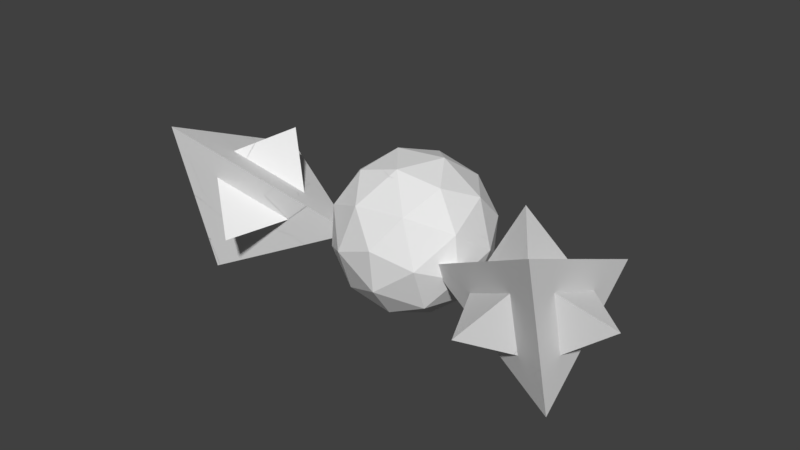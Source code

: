 # Source: flappy_doodle_fractured.blend  (saved by Blender 2.78.0; exported with 4.5.12 LTS)
import bpy
from mathutils import Matrix  # noqa: F401  (used for matrix-valued properties, if any)

bpy.ops.wm.read_factory_settings(use_empty=True)
scene = bpy.context.scene
scene.name = 'Scene'

# ---- collections
col_collection_1 = bpy.data.collections.new('Collection 1'); scene.collection.children.link(col_collection_1)
col_collection_2 = bpy.data.collections.new('Collection 2'); scene.collection.children.link(col_collection_2)

# ---- world
world_world = bpy.data.worlds.new('World'); scene.world = world_world
world_world.color = (0.05088, 0.05088, 0.05088)
world_world.use_sun_shadow = False
world_world.sun_shadow_jitter_overblur = 0.0
world_world.cycles.sampling_method = 'MANUAL'

# ---- meshes
me_icosphere = bpy.data.meshes.new('Icosphere')
me_icosphere.from_pydata([(0.0, 0.0, -1.0), (0.7236, -0.5257, -0.4472), (-0.2764, -0.8506, -0.4472), (-0.8944, 0.0, -0.4472), (-0.2764, 0.8506, -0.4472), (0.7236, 0.5257, -0.4472), (0.2764, -0.8506, 0.4472), (-0.7236, -0.5257, 0.4472), (-0.7236, 0.5257, 0.4472), (0.2764, 0.8506, 0.4472), (0.8944, 0.0, 0.4472), (0.0, 0.0, 1.0), (-0.1625, -0.5, -0.8507), (0.4253, -0.309, -0.8507), (0.2629, -0.809, -0.5257), (0.8506, 0.0, -0.5257), (0.4253, 0.309, -0.8507), (-0.5257, 0.0, -0.8507), (-0.6882, -0.5, -0.5257), (-0.1625, 0.5, -0.8507), (-0.6882, 0.5, -0.5257), (0.2629, 0.809, -0.5257), (0.9511, -0.309, 0.0), (0.9511, 0.309, 0.0), (0.0, -1.0, 0.0), (0.5878, -0.809, 0.0), (-0.9511, -0.309, 0.0), (-0.5878, -0.809, 0.0), (-0.5878, 0.809, 0.0), (-0.9511, 0.309, 0.0), (0.5878, 0.809, 0.0), (0.0, 1.0, 0.0), (0.6882, -0.5, 0.5257), (-0.2629, -0.809, 0.5257), (-0.8506, 0.0, 0.5257), (-0.2629, 0.809, 0.5257), (0.6882, 0.5, 0.5257), (0.1625, -0.5, 0.8507), (0.5257, 0.0, 0.8507), (-0.4253, -0.309, 0.8507), (-0.4253, 0.309, 0.8507), (0.1625, 0.5, 0.8507)], [], [(0, 13, 12), (1, 13, 15), (0, 12, 17), (0, 17, 19), (0, 19, 16), (1, 15, 22), (2, 14, 24), (3, 18, 26), (4, 20, 28), (5, 21, 30), (1, 22, 25), (2, 24, 27), (3, 26, 29), (4, 28, 31), (5, 30, 23), (6, 32, 37), (7, 33, 39), (8, 34, 40), (9, 35, 41), (10, 36, 38), (38, 41, 11), (38, 36, 41), (36, 9, 41), (41, 40, 11), (41, 35, 40), (35, 8, 40), (40, 39, 11), (40, 34, 39), (34, 7, 39), (39, 37, 11), (39, 33, 37), (33, 6, 37), (37, 38, 11), (37, 32, 38), (32, 10, 38), (23, 36, 10), (23, 30, 36), (30, 9, 36), (31, 35, 9), (31, 28, 35), (28, 8, 35), (29, 34, 8), (29, 26, 34), (26, 7, 34), (27, 33, 7), (27, 24, 33), (24, 6, 33), (25, 32, 6), (25, 22, 32), (22, 10, 32), (30, 31, 9), (30, 21, 31), (21, 4, 31), (28, 29, 8), (28, 20, 29), (20, 3, 29), (26, 27, 7), (26, 18, 27), (18, 2, 27), (24, 25, 6), (24, 14, 25), (14, 1, 25), (22, 23, 10), (22, 15, 23), (15, 5, 23), (16, 21, 5), (16, 19, 21), (19, 4, 21), (19, 20, 4), (19, 17, 20), (17, 3, 20), (17, 18, 3), (17, 12, 18), (12, 2, 18), (15, 16, 5), (15, 13, 16), (13, 0, 16), (12, 14, 2), (12, 13, 14), (13, 1, 14)])
me_icosphere.use_remesh_preserve_volume = False
me_icosphere.use_remesh_preserve_attributes = False
me_icosphere.use_mirror_vertex_groups = False
me_icosphere.update()
me_cube_001 = bpy.data.meshes.new('Cube.001')
me_cube_001.from_pydata([(0.1914, 0.0, 1.163), (0.8131, -1.651, 0.51), (0.8131, 0.0, 3.812), (0.8131, 1.651, 0.51), (0.6887, 1.321, 0.6406), (0.5644, 0.9906, 0.7713), (0.44, 0.6604, 0.9019), (0.3157, 0.3302, 1.032), (0.8131, -0.9906, 0.51), (0.8131, -0.3302, 0.51), (0.8131, 0.3302, 0.51), (0.8131, 0.9906, 0.51), (0.8131, -0.3302, 3.152), (0.8131, -0.6604, 2.491), (0.8131, -0.9906, 1.831), (0.8131, -1.321, 1.17), (0.3157, -0.3302, 1.032), (0.44, -0.6604, 0.9019), (0.5644, -0.9906, 0.7713), (0.6887, -1.321, 0.6406), (0.8131, 0.3302, 3.152), (0.8131, 0.6604, 2.491), (0.8131, 0.9906, 1.831), (0.8131, 1.321, 1.17), (0.6887, 0.0, 3.282), (0.5644, 0.0, 2.752), (0.44, 0.0, 2.223), (0.3157, 0.0, 1.693), (0.6887, -0.6604, 0.6406), (0.5644, -0.3302, 0.7713), (0.6887, 2.98e-08, 0.6406), (0.44, 0.0, 0.9019), (0.5644, 0.3302, 0.7713), (0.6887, 0.6604, 0.6406), (0.44, -0.3302, 1.562), (0.5644, -0.6604, 1.432), (0.5644, -0.3302, 2.092), (0.6887, -0.9906, 1.301), (0.6887, -0.6604, 1.961), (0.6887, -0.3302, 2.622), (0.8131, -0.6604, 1.17), (0.8131, 0.0, 1.17), (0.8131, -0.3302, 1.831), (0.8131, 0.6604, 1.17), (0.8131, 0.3302, 1.831), (0.8131, 0.0, 2.491), (0.6887, 0.9906, 1.301), (0.5644, 0.6604, 1.432), (0.6887, 0.6604, 1.961), (0.44, 0.3302, 1.562), (0.5644, 0.3302, 2.092), (0.6887, 0.3302, 2.622), (0.5422, -1.392, 2.249), (0.5422, 1.392, 2.249), (1.001, 0.0, 1.611), (0.5693, 1.987e-08, -0.2533), (-0.1914, 0.0, 1.163), (-0.8131, -1.651, 0.51), (-0.8131, 0.0, 3.812), (-0.8131, 1.651, 0.51), (-0.6887, 1.321, 0.6406), (-0.5644, 0.9906, 0.7713), (-0.44, 0.6604, 0.9019), (-0.3157, 0.3302, 1.032), (-0.8131, -0.9906, 0.51), (-0.8131, -0.3302, 0.51), (-0.8131, 0.3302, 0.51), (-0.8131, 0.9906, 0.51), (-0.8131, -0.3302, 3.152), (-0.8131, -0.6604, 2.491), (-0.8131, -0.9906, 1.831), (-0.8131, -1.321, 1.17), (-0.3157, -0.3302, 1.032), (-0.44, -0.6604, 0.9019), (-0.5644, -0.9906, 0.7713), (-0.6887, -1.321, 0.6406), (-0.8131, 0.3302, 3.152), (-0.8131, 0.6604, 2.491), (-0.8131, 0.9906, 1.831), (-0.8131, 1.321, 1.17), (-0.6887, 0.0, 3.282), (-0.5644, 0.0, 2.752), (-0.44, 0.0, 2.223), (-0.3157, 0.0, 1.693), (-0.6887, -0.6604, 0.6406), (-0.5644, -0.3302, 0.7713), (-0.6887, 2.98e-08, 0.6406), (-0.44, 0.0, 0.9019), (-0.5644, 0.3302, 0.7713), (-0.6887, 0.6604, 0.6406), (-0.44, -0.3302, 1.562), (-0.5644, -0.6604, 1.432), (-0.5644, -0.3302, 2.092), (-0.6887, -0.9906, 1.301), (-0.6887, -0.6604, 1.961), (-0.6887, -0.3302, 2.622), (-0.8131, -0.6604, 1.17), (-0.8131, 0.0, 1.17), (-0.8131, -0.3302, 1.831), (-0.8131, 0.6604, 1.17), (-0.8131, 0.3302, 1.831), (-0.8131, 0.0, 2.491), (-0.6887, 0.9906, 1.301), (-0.5644, 0.6604, 1.432), (-0.6887, 0.6604, 1.961), (-0.44, 0.3302, 1.562), (-0.5644, 0.3302, 2.092), (-0.6887, 0.3302, 2.622), (-0.5422, -1.392, 2.249), (-0.5422, 1.392, 2.249), (-1.001, 0.0, 1.611), (-0.5693, 1.987e-08, -0.2533)], [], [(0, 27, 7), (3, 23, 11), (1, 15, 19), (0, 7, 16), (19, 8, 1), (18, 28, 19), (17, 29, 18), (16, 31, 17), (19, 28, 8), (28, 9, 8), (18, 29, 28), (33, 30, 55), (28, 30, 9), (30, 10, 9), (17, 31, 29), (28, 29, 55), (29, 31, 55), (31, 32, 55), (30, 33, 10), (33, 11, 10), (16, 7, 31), (7, 6, 31), (31, 6, 32), (6, 5, 32), (32, 5, 33), (5, 4, 33), (33, 4, 11), (4, 3, 11), (16, 27, 0), (17, 34, 16), (18, 35, 17), (19, 37, 18), (16, 34, 27), (34, 26, 27), (17, 35, 34), (37, 38, 52), (34, 36, 26), (36, 25, 26), (18, 37, 35), (36, 34, 52), (38, 39, 52), (39, 36, 52), (36, 39, 25), (39, 24, 25), (19, 15, 37), (15, 14, 37), (37, 14, 38), (14, 13, 38), (38, 13, 39), (13, 12, 39), (39, 12, 24), (12, 2, 24), (8, 15, 1), (9, 40, 8), (10, 41, 9), (11, 43, 10), (8, 40, 15), (40, 14, 15), (9, 41, 40), (40, 41, 54), (40, 42, 14), (42, 13, 14), (10, 43, 41), (41, 43, 54), (43, 44, 54), (42, 40, 54), (42, 45, 13), (45, 12, 13), (11, 23, 43), (23, 22, 43), (43, 22, 44), (22, 21, 44), (44, 21, 45), (21, 20, 45), (45, 20, 12), (20, 2, 12), (4, 23, 3), (5, 46, 4), (6, 47, 5), (7, 49, 6), (4, 46, 23), (46, 22, 23), (5, 47, 46), (50, 51, 53), (46, 48, 22), (48, 21, 22), (6, 49, 47), (51, 48, 53), (46, 47, 53), (47, 49, 53), (48, 51, 21), (51, 20, 21), (7, 27, 49), (27, 26, 49), (49, 26, 50), (26, 25, 50), (50, 25, 51), (25, 24, 51), (51, 24, 20), (24, 2, 20), (35, 37, 52), (34, 35, 52), (48, 46, 53), (49, 50, 53), (45, 42, 54), (44, 45, 54), (32, 33, 55), (30, 28, 55), (56, 63, 83), (59, 67, 79), (57, 75, 71), (56, 72, 63), (75, 57, 64), (74, 75, 84), (73, 74, 85), (72, 73, 87), (75, 64, 84), (84, 64, 65), (74, 84, 85), (89, 111, 86), (84, 65, 86), (86, 65, 66), (73, 85, 87), (84, 111, 85), (85, 111, 87), (87, 111, 88), (86, 66, 89), (89, 66, 67), (72, 87, 63), (63, 87, 62), (87, 88, 62), (62, 88, 61), (88, 89, 61), (61, 89, 60), (89, 67, 60), (60, 67, 59), (72, 56, 83), (73, 72, 90), (74, 73, 91), (75, 74, 93), (72, 83, 90), (90, 83, 82), (73, 90, 91), (93, 108, 94), (90, 82, 92), (92, 82, 81), (74, 91, 93), (92, 108, 90), (94, 108, 95), (95, 108, 92), (92, 81, 95), (95, 81, 80), (75, 93, 71), (71, 93, 70), (93, 94, 70), (70, 94, 69), (94, 95, 69), (69, 95, 68), (95, 80, 68), (68, 80, 58), (64, 57, 71), (65, 64, 96), (66, 65, 97), (67, 66, 99), (64, 71, 96), (96, 71, 70), (65, 96, 97), (96, 110, 97), (96, 70, 98), (98, 70, 69), (66, 97, 99), (97, 110, 99), (99, 110, 100), (98, 110, 96), (98, 69, 101), (101, 69, 68), (67, 99, 79), (79, 99, 78), (99, 100, 78), (78, 100, 77), (100, 101, 77), (77, 101, 76), (101, 68, 76), (76, 68, 58), (60, 59, 79), (61, 60, 102), (62, 61, 103), (63, 62, 105), (60, 79, 102), (102, 79, 78), (61, 102, 103), (106, 109, 107), (102, 78, 104), (104, 78, 77), (62, 103, 105), (107, 109, 104), (102, 109, 103), (103, 109, 105), (104, 77, 107), (107, 77, 76), (63, 105, 83), (83, 105, 82), (105, 106, 82), (82, 106, 81), (106, 107, 81), (81, 107, 80), (107, 76, 80), (80, 76, 58), (91, 108, 93), (90, 108, 91), (104, 109, 102), (105, 109, 106), (101, 110, 98), (100, 110, 101), (88, 111, 89), (86, 111, 84)])
me_cube_001.use_remesh_preserve_volume = False
me_cube_001.use_remesh_preserve_attributes = False
me_cube_001.use_mirror_vertex_groups = False
me_cube_001.update()
me_mesh_019 = bpy.data.meshes.new('Mesh.019')
me_mesh_019.from_pydata([(0.3323, -0.3506, -0.8271), (-0.2551, 0.3331, 0.4056), (0.3323, 0.3332, 0.4053), (0.3323, -0.5979, 0.1755), (-0.2331, -0.3402, -0.02189), (-0.1866, -0.4171, 0.22), (0.3323, 0.6542, 0.02865), (-0.3272, 0.5695, 0.1278), (-0.3273, -0.1841, -0.5139), (-0.2331, -0.3402, -0.02189), (-0.1866, -0.4171, 0.22), (0.3323, -0.5979, 0.1755), (0.3323, 0.3332, 0.4053), (0.3323, 0.6542, 0.02865), (-0.3272, 0.5695, 0.1278), (-0.3273, -0.1841, -0.5139)], [], [(4, 15, 0, 11, 10), (5, 3, 12, 1), (12, 13, 14, 1), (14, 8, 9, 1), (11, 0, 6, 2), (9, 5, 1), (15, 7, 6, 0)])
_k = set([(2, 6), (2, 11), (3, 5), (3, 12), (4, 10), (4, 15), (5, 9), (6, 7), (7, 15), (8, 9), (8, 14), (10, 11), (12, 13), (13, 14)])
me_mesh_019.attributes.new('sharp_edge', 'BOOLEAN', 'EDGE').data.foreach_set('value', [ (min(e.vertices), max(e.vertices)) in _k for e in me_mesh_019.edges])
me_mesh_019.use_remesh_preserve_volume = False
me_mesh_019.use_remesh_preserve_attributes = False
me_mesh_019.use_mirror_vertex_groups = False
me_mesh_019.update()
me_mesh_018 = bpy.data.meshes.new('Mesh.018')
me_mesh_018.from_pydata([(2.324, 0.1266, -0.3305), (-0.9779, -1.591, 1.686), (-0.9779, 1.807, 0.2427), (0.3428, 1.135, 0.01342), (1.664, 0.4626, -0.2159), (1.003, 0.2959, -0.5294), (-0.3175, 0.968, -0.3001), (1.003, -0.3836, -0.2407), (-0.3175, -1.071, 0.566), (-0.9779, -0.7345, 0.6806), (-0.3175, 0.7913, 0.4167), (1.003, 0.1191, 0.1875), (-0.3175, -0.5678, 0.9941), (0.4604, -1.638, -0.4062), (0.4604, 0.4822, 1.399), (-0.9779, 0.6028, 0.1125), (-1.419, -0.4826, 0.3848), (-0.9779, -0.5915, 0.1009), (-0.9779, 1.666, 0.123), (-0.9779, -1.198, 0.09496), (-0.3112, 0.9688, -0.3112), (-0.3175, 0.9597, -0.3072), (-0.3175, -0.8509, -0.3249), (0.1712, -0.5937, -0.6357), (0.6769, 0.652, -0.9475), (0.4365, 0.1529, -0.7984), (0.8167, -0.2539, -1.046), (0.1192, -1.234, -0.6086), (-1.419, -0.4826, 0.3848), (-0.9779, -0.5915, 0.1009), (-0.9779, 0.6028, 0.1125), (-0.9779, 1.666, 0.123), (-0.9779, -1.198, 0.09496), (-0.3112, 0.9688, -0.3112), (-0.3175, 0.9597, -0.3072), (-0.3175, -0.8509, -0.3249), (0.6769, 0.652, -0.9475), (0.4365, 0.1529, -0.7984), (0.1712, -0.5937, -0.6357), (0.8167, -0.2539, -1.046), (0.1192, -1.234, -0.6086)], [], [(4, 11, 12, 10, 3, 2, 1, 0), (37, 5, 6, 34, 31, 2, 3, 4, 0, 26), (6, 33, 34), (18, 21, 20, 24, 25, 39, 38, 40, 22, 32, 17, 16, 15), (14, 11, 10), (10, 11, 4, 3), (8, 13, 7), (30, 28, 9), (35, 27, 13, 8), (33, 6, 5, 36), (1, 19, 35, 8, 7, 23, 26, 0), (31, 30, 9, 29, 19, 1, 2), (9, 28, 29), (37, 36, 5), (7, 13, 27, 23), (11, 14, 12), (14, 10, 12)])
_k = set([(15, 16), (15, 18), (16, 17), (17, 32), (18, 21), (19, 29), (19, 35), (20, 21), (20, 24), (22, 32), (22, 40), (23, 26), (23, 27), (24, 25), (25, 39), (26, 37), (27, 35), (28, 29), (28, 30), (30, 31), (31, 34), (33, 34), (33, 36), (36, 37), (38, 39), (38, 40)])
me_mesh_018.attributes.new('sharp_edge', 'BOOLEAN', 'EDGE').data.foreach_set('value', [ (min(e.vertices), max(e.vertices)) in _k for e in me_mesh_018.edges])
me_mesh_018.use_remesh_preserve_volume = False
me_mesh_018.use_remesh_preserve_attributes = False
me_mesh_018.use_mirror_vertex_groups = False
me_mesh_018.update()
me_mesh_017 = bpy.data.meshes.new('Mesh.017')
me_mesh_017.from_pydata([(0.7016, 0.2117, 0.433), (-0.07637, -0.0973, 1.415), (0.5105, -0.4045, -0.263), (0.4616, -0.4118, -0.3607), (-0.4308, -0.3645, 0.2364), (-1.85, -0.4074, -0.2987), (-1.767, -0.4093, -0.322), (-1.626, -0.4122, -0.3609), (0.7003, 0.3879, -0.2841), (0.7016, 0.0512, 0.5012), (-0.6173, -0.2827, -0.5128), (0.6967, 0.3891, -0.2923), (0.265, 0.3095, -1.159), (0.2425, 0.3058, -1.204), (0.0679, 0.4653, -1.392), (0.05545, -0.2752, 1.347), (0.1968, -0.2872, 1.197), (-0.4287, -0.333, 0.6288), (1.119, 1.103, 0.2167), (1.079, 0.4612, 0.474), (-1.85, -0.4074, -0.2987), (-0.4308, -0.3645, 0.2364), (-1.767, -0.4093, -0.322), (-1.626, -0.4122, -0.3609), (-0.6173, -0.2827, -0.5128), (0.6967, 0.3891, -0.2923), (0.265, 0.3095, -1.159), (0.2425, 0.3058, -1.204), (0.0679, 0.4653, -1.392), (0.7003, 0.3879, -0.2841), (0.05545, -0.2752, 1.347), (0.1968, -0.2872, 1.197), (0.7016, 0.0512, 0.5012), (-0.4287, -0.333, 0.6288), (1.079, 0.4612, 0.474), (1.119, 1.103, 0.2167)], [], [(33, 30, 1), (0, 4, 33, 1), (2, 3, 27, 12), (3, 23, 24, 28, 27), (3, 2, 22, 23), (30, 16, 32, 0, 1), (31, 15, 17, 21, 20, 22, 2), (25, 26, 13, 14), (10, 7, 6, 5, 18, 8), (34, 9, 31, 2), (12, 11, 29, 35, 34, 2), (5, 4, 0, 32, 19, 18), (14, 10, 8, 25)])
_k = set([(4, 5), (4, 33), (5, 6), (6, 7), (7, 10), (8, 18), (8, 25), (9, 31), (9, 34), (10, 14), (11, 12), (11, 29), (12, 27), (13, 14), (13, 26), (15, 17), (15, 31), (16, 30), (16, 32), (17, 21), (18, 19), (19, 32), (20, 21), (20, 22), (22, 23), (23, 24), (24, 28), (25, 26), (27, 28), (29, 35), (30, 33), (34, 35)])
me_mesh_017.attributes.new('sharp_edge', 'BOOLEAN', 'EDGE').data.foreach_set('value', [ (min(e.vertices), max(e.vertices)) in _k for e in me_mesh_017.edges])
me_mesh_017.use_remesh_preserve_volume = False
me_mesh_017.use_remesh_preserve_attributes = False
me_mesh_017.use_mirror_vertex_groups = False
me_mesh_017.update()
me_mesh_016 = bpy.data.meshes.new('Mesh.016')
me_mesh_016.from_pydata([(-0.5453, 0.7104, -0.27), (-0.552, 0.6808, -0.3405), (-0.3177, 0.5672, -0.6088), (0.2703, 0.7097, -0.2719), (0.2703, 0.6939, -0.3096), (0.2703, 0.567, -0.6088), (0.2703, 0.6187, -0.4872), (0.2703, -0.1441, 0.7338), (0.2703, 0.2088, -0.6973), (0.2703, -0.3646, -0.8387), (-0.39, -0.3025, -0.1012), (-0.466, -0.2647, -0.574), (-0.39, -0.1694, -0.6411), (-0.4411, -0.2334, -0.5961), (-0.2489, -0.1838, -0.7939), (-0.09484, -0.7924, 1.443), (-0.07861, -0.819, 1.527), (0.2703, -1.0, 1.74), (0.0931, -0.9083, 1.632), (1.269, 0.4261, 0.06399), (0.2703, 0.7097, -0.2719), (0.2703, 0.6939, -0.3096), (0.2703, 0.567, -0.6088), (0.2703, 0.6187, -0.4872), (0.2703, 0.2088, -0.6973), (0.2703, -0.3646, -0.8387), (-0.39, -0.1694, -0.6411), (-0.4411, -0.2334, -0.5961), (-0.466, -0.2647, -0.574), (1.269, 0.4261, 0.06399), (-0.2489, -0.1838, -0.7939), (-0.39, -0.3025, -0.1012), (-0.09484, -0.7924, 1.443), (-0.07861, -0.819, 1.527), (0.2703, -1.0, 1.74), (0.0931, -0.9083, 1.632), (0.2703, -0.1441, 0.7338)], [], [(7, 8, 29), (1, 21, 23, 2), (12, 30, 9, 34, 35, 33, 32, 31), (1, 0, 20, 21), (36, 19, 20, 0, 16, 18, 17), (0, 28, 10, 15), (0, 1, 28), (24, 25, 14, 2, 22), (14, 26, 27, 2), (7, 34, 9, 8), (15, 16, 0), (8, 3, 29), (8, 5, 6, 4, 3), (27, 28, 1, 2), (31, 11, 13, 12), (23, 22, 2)])
_k = set([(3, 4), (3, 29), (4, 6), (5, 6), (5, 8), (7, 29), (7, 34), (8, 9), (9, 30), (10, 15), (10, 28), (11, 13), (11, 31), (12, 13), (12, 30), (14, 25), (14, 26), (15, 16), (16, 18), (17, 18), (17, 36), (19, 20), (19, 36), (20, 21), (21, 23), (22, 23), (22, 24), (24, 25), (26, 27), (27, 28), (31, 32), (32, 33), (33, 35), (34, 35)])
me_mesh_016.attributes.new('sharp_edge', 'BOOLEAN', 'EDGE').data.foreach_set('value', [ (min(e.vertices), max(e.vertices)) in _k for e in me_mesh_016.edges])
me_mesh_016.use_remesh_preserve_volume = False
me_mesh_016.use_remesh_preserve_attributes = False
me_mesh_016.use_mirror_vertex_groups = False
me_mesh_016.update()
me_mesh_015 = bpy.data.meshes.new('Mesh.015')
me_mesh_015.from_pydata([(0.4824, 1.217, 0.6566), (-0.3341, -0.4673, 0.08868), (-0.3682, -0.4159, 0.1323), (-0.106, -0.6113, -0.251), (-0.3407, -0.4969, 0.01786), (-0.4155, -0.4226, 0.03617), (-0.5877, 0.2245, -0.7754), (-0.3033, -0.1921, -0.6036), (-0.178, 0.3763, 0.1123), (-0.6338, 0.292, -0.8032), (0.4824, -0.6112, -0.2508), (0.4824, 0.538, 0.945), (0.4824, -0.4674, 0.08853), (0.4824, -0.2907, -0.6273), (0.3488, -0.3079, -0.6072), (-0.1779, -0.3754, -0.5279), (0.2415, 1.094, 0.6148), (0.2018, 0.4524, 0.872), (0.241, 0.4643, 0.8822), (-0.5877, 0.2245, -0.7754), (-0.3033, -0.1921, -0.6036), (0.4824, 0.538, 0.945), (0.4824, -0.4674, 0.08853), (-0.178, 0.3763, 0.1123), (-0.6338, 0.292, -0.8032), (-0.1779, -0.3754, -0.5279), (0.4824, -0.6112, -0.2508), (0.4824, -0.2907, -0.6273), (0.3488, -0.3079, -0.6072), (0.2415, 1.094, 0.6148), (0.2018, 0.4524, 0.872), (0.241, 0.4643, 0.8822)], [], [(26, 12, 1, 3), (22, 10, 27, 0, 21), (3, 28, 13, 26), (4, 5, 9, 19), (2, 4, 1), (2, 5, 4), (1, 4, 3), (4, 19, 20, 3), (25, 28, 3), (12, 11, 31, 1), (6, 24, 23, 15, 7), (31, 17, 2, 1), (29, 30, 18, 21, 0), (20, 25, 3), (29, 0, 27, 14, 15, 23), (2, 17, 16, 8, 9, 5)])
_k = set([(6, 7), (6, 24), (7, 15), (8, 9), (8, 16), (9, 19), (10, 22), (10, 27), (11, 12), (11, 31), (12, 26), (13, 26), (13, 28), (14, 15), (14, 27), (16, 17), (17, 31), (18, 21), (18, 30), (19, 20), (20, 25), (21, 22), (23, 24), (23, 29), (25, 28), (29, 30)])
me_mesh_015.attributes.new('sharp_edge', 'BOOLEAN', 'EDGE').data.foreach_set('value', [ (min(e.vertices), max(e.vertices)) in _k for e in me_mesh_015.edges])
me_mesh_015.use_remesh_preserve_volume = False
me_mesh_015.use_remesh_preserve_attributes = False
me_mesh_015.use_mirror_vertex_groups = False
me_mesh_015.update()
me_mesh_014 = bpy.data.meshes.new('Mesh.014')
me_mesh_014.from_pydata([(0.4608, -0.4686, -0.08747), (0.5318, 0.2254, 0.1149), (0.297, 0.3397, 0.3835), (0.2214, 0.4147, 0.4021), (-1.456, 0.136, 0.3332), (-2.04, 0.3396, 0.3832), (-1.865, 0.4147, 0.4017), (0.4592, 0.4633, -0.1642), (0.2109, 0.8271, -0.3141), (0.002112, 1.132, -0.4408), (-0.1725, 1.292, -0.6282), (0.4598, 0.2112, -0.3757), (-0.8583, 0.5439, 0.2501), (0.46, -0.2916, -0.8039), (0.2383, -0.7319, 0.04453), (0.03279, -0.6476, 0.1394), (-0.1968, -0.3026, 0.2248), (0.4608, -0.5102, 0.08122), (0.3833, -0.6075, 0.1494), (0.3104, -0.6787, 0.1318), (0.3789, -0.6117, 0.1483), (0.554, -0.4476, -0.3123), (0.5284, -0.5171, 0.00819), (0.5999, -0.5244, -0.06952), (-2.04, 0.3396, 0.3832), (-1.865, 0.4147, 0.4017), (-1.456, 0.136, 0.3332), (0.4592, 0.4633, -0.1642), (0.2109, 0.8271, -0.3141), (0.002112, 1.132, -0.4408), (-0.1725, 1.292, -0.6282), (0.4598, 0.2112, -0.3757), (-0.8583, 0.5439, 0.2501), (0.46, -0.2916, -0.8039), (0.2383, -0.7319, 0.04453), (0.03279, -0.6476, 0.1394), (-0.1968, -0.3026, 0.2248), (0.4608, -0.5102, 0.08122), (0.3833, -0.6075, 0.1494), (0.3104, -0.6787, 0.1318), (0.3789, -0.6117, 0.1483), (0.554, -0.4476, -0.3123), (0.5284, -0.5171, 0.00819), (0.5999, -0.5244, -0.06952)], [], [(31, 32, 30), (31, 33, 24, 6, 32), (26, 24, 33, 41, 43, 42, 37, 0, 36), (0, 37, 38, 20, 39, 34), (1, 21, 13, 11, 27), (1, 2, 22, 23), (2, 18, 17, 22), (3, 25, 5, 4), (2, 1, 3), (1, 27, 28, 3), (28, 29, 3), (30, 9, 8, 7, 31), (34, 35, 36, 0), (19, 40, 3, 4, 16, 15), (15, 14, 19), (40, 18, 2, 3), (23, 21, 1), (10, 12, 25, 3, 29)])
_k = set([(4, 5), (4, 16), (5, 25), (6, 24), (6, 32), (7, 8), (7, 31), (8, 9), (9, 30), (10, 12), (10, 29), (11, 13), (11, 27), (12, 25), (13, 21), (14, 15), (14, 19), (15, 16), (17, 18), (17, 22), (18, 40), (19, 40), (20, 38), (20, 39), (21, 23), (22, 23), (24, 26), (26, 36), (27, 28), (28, 29), (30, 32), (31, 33), (33, 41), (34, 35), (34, 39), (35, 36), (37, 38), (37, 42), (41, 43), (42, 43)])
me_mesh_014.attributes.new('sharp_edge', 'BOOLEAN', 'EDGE').data.foreach_set('value', [ (min(e.vertices), max(e.vertices)) in _k for e in me_mesh_014.edges])
me_mesh_014.use_remesh_preserve_volume = False
me_mesh_014.use_remesh_preserve_attributes = False
me_mesh_014.use_mirror_vertex_groups = False
me_mesh_014.update()
me_mesh_013 = bpy.data.meshes.new('Mesh.013')
me_mesh_013.from_pydata([(-0.2748, -0.502, 0.03897), (-0.5443, 0.1207, 0.1211), (0.07309, 0.2381, -0.1945), (0.2793, 0.1538, -0.2898), (0.1153, -0.2176, 0.5265), (0.3514, 0.207, -0.2023), (-0.5443, 0.1207, 0.1211), (0.07309, 0.2381, -0.1945), (0.2793, 0.1538, -0.2898), (0.1153, -0.2176, 0.5265), (0.3514, 0.207, -0.2023)], [], [(5, 8, 7), (6, 0, 9), (9, 0, 3, 10), (7, 1, 4, 5), (6, 2, 3, 0)])
_k = set([(1, 4), (1, 7), (2, 3), (2, 6), (3, 10), (4, 5), (5, 8), (6, 9), (7, 8), (9, 10)])
me_mesh_013.attributes.new('sharp_edge', 'BOOLEAN', 'EDGE').data.foreach_set('value', [ (min(e.vertices), max(e.vertices)) in _k for e in me_mesh_013.edges])
me_mesh_013.use_remesh_preserve_volume = False
me_mesh_013.use_remesh_preserve_attributes = False
me_mesh_013.use_mirror_vertex_groups = False
me_mesh_013.update()
me_mesh_012 = bpy.data.meshes.new('Mesh.012')
me_mesh_012.from_pydata([(-0.292, -0.5815, 0.3573), (-0.4479, 0.1084, -0.9604), (-0.4819, 0.1607, -0.9153), (0.3683, 1.112, -0.105), (0.3683, 0.8671, -0.3143), (-0.292, 0.6147, -0.1509), (0.3683, 0.6099, -0.5332), (-0.3318, -0.5608, 0.333), (-0.4425, -0.3785, 0.4356), (-0.7947, 0.2773, 0.5423), (-0.7876, 0.2639, 0.5403), (0.3683, -0.7463, 0.04291), (0.3683, -1.602, 1.048), (0.01864, -1.421, 0.8348), (0.1907, -1.51, 0.94), (-0.1314, 0.7894, -0.1625), (0.08665, 1.026, -0.1781), (0.1265, 1.038, -0.1678), (1.367, -0.1763, -0.6265), (0.3706, 0.1082, -0.9604), (0.3683, 1.112, -0.105), (0.3683, 0.8671, -0.3143), (0.3683, 0.6099, -0.5332), (-0.3318, -0.5608, 0.333), (-0.4425, -0.3785, 0.4356), (-0.7876, 0.2639, 0.5403), (-0.7947, 0.2773, 0.5423), (-0.292, 0.6147, -0.1509), (0.3683, -1.602, 1.048), (0.3683, -0.7463, 0.04291), (0.1907, -1.51, 0.94), (0.01864, -1.421, 0.8348), (-0.1314, 0.7894, -0.1625), (0.08665, 1.026, -0.1781), (0.1265, 1.038, -0.1678), (0.3706, 0.1082, -0.9604), (1.367, -0.1763, -0.6265)], [], [(2, 1, 25, 26), (1, 31, 7, 8, 25), (24, 23, 0), (26, 5, 32, 2), (6, 11, 36), (34, 20, 21, 1), (33, 34, 1, 2), (36, 19, 6), (32, 33, 2), (35, 18, 29, 28, 30, 31, 1), (23, 13, 14, 12, 3, 17, 16, 15, 27, 0), (21, 22, 35, 1), (12, 11, 6, 4, 3), (27, 9, 10, 24, 0)])
_k = set([(3, 4), (3, 17), (4, 6), (5, 26), (5, 32), (6, 19), (7, 8), (7, 31), (8, 25), (9, 10), (9, 27), (10, 24), (11, 12), (11, 36), (12, 14), (13, 14), (13, 23), (15, 16), (15, 27), (16, 17), (18, 29), (18, 35), (19, 36), (20, 21), (20, 34), (21, 22), (22, 35), (23, 24), (25, 26), (28, 29), (28, 30), (30, 31), (32, 33), (33, 34)])
me_mesh_012.attributes.new('sharp_edge', 'BOOLEAN', 'EDGE').data.foreach_set('value', [ (min(e.vertices), max(e.vertices)) in _k for e in me_mesh_012.edges])
me_mesh_012.use_remesh_preserve_volume = False
me_mesh_012.use_remesh_preserve_attributes = False
me_mesh_012.use_mirror_vertex_groups = False
me_mesh_012.update()
me_mesh_011 = bpy.data.meshes.new('Mesh.011')
me_mesh_011.from_pydata([(-0.5131, -0.6803, -1.39), (0.1473, -0.01079, -0.6484), (0.1473, -0.6903, -0.3598), (-0.5131, -0.3543, -0.2451), (-0.5131, 0.6513, 0.6112), (-1.513, -0.1369, 0.5182), (0.7815, 1.072, -0.9009), (-0.5131, 0.6348, 0.6182), (-0.9563, -0.4548, 0.8915), (-0.5131, -0.5642, 0.6063), (-0.5131, 1.69, 0.6286), (-0.5131, -1.171, 0.6003), (0.1557, 0.9958, 0.1931), (0.1473, 0.9836, 0.1984), (0.1473, -0.8236, 0.1806), (0.6339, -0.5675, -0.1287), (1.14, 0.68, -0.4411), (0.8992, 0.179, -0.2914), (1.279, -0.2278, -0.5391), (0.582, -1.205, -0.1018), (-0.9563, -0.4548, 0.8915), (-0.5131, -0.5642, 0.6063), (-0.5131, 0.6348, 0.6182), (-0.5131, 1.69, 0.6286), (-0.5131, -1.171, 0.6003), (0.1557, 0.9958, 0.1931), (0.1473, 0.9836, 0.1984), (0.1473, -0.8236, 0.1806), (0.8992, 0.179, -0.2914), (1.14, 0.68, -0.4411), (1.279, -0.2278, -0.5391), (0.6339, -0.5675, -0.1287), (0.582, -1.205, -0.1018)], [], [(6, 29, 28, 1), (12, 29, 6), (2, 32, 14), (21, 20, 5, 3), (0, 24, 21, 3, 4, 22, 23), (5, 4, 3), (16, 25, 26, 10, 7, 8, 9, 11, 27, 19, 15, 18, 17), (0, 23, 13, 1, 28, 30), (20, 22, 4, 5), (13, 12, 6, 1), (31, 32, 2), (31, 2, 14, 24, 0, 30)])
_k = set([(7, 8), (7, 10), (8, 9), (9, 11), (10, 26), (11, 27), (12, 13), (12, 29), (13, 23), (14, 24), (14, 32), (15, 18), (15, 19), (16, 17), (16, 25), (17, 18), (19, 27), (20, 21), (20, 22), (21, 24), (22, 23), (25, 26), (28, 29), (28, 30), (30, 31), (31, 32)])
me_mesh_011.attributes.new('sharp_edge', 'BOOLEAN', 'EDGE').data.foreach_set('value', [ (min(e.vertices), max(e.vertices)) in _k for e in me_mesh_011.edges])
me_mesh_011.use_remesh_preserve_volume = False
me_mesh_011.use_remesh_preserve_attributes = False
me_mesh_011.use_mirror_vertex_groups = False
me_mesh_011.update()
me_mesh_010 = bpy.data.meshes.new('Mesh.010')
me_mesh_010.from_pydata([(-1.782, 0.4499, -0.4181), (-0.4609, -0.06031, -0.3283), (0.8598, -0.7473, 0.4783), (-0.4609, 0.4425, 0.09983), (0.6956, 0.415, -0.4829), (0.7025, 0.4443, -0.4125), (0.6211, 0.4888, -0.464), (0.6686, 0.4969, -0.3682), (-0.2752, 0.537, 0.1321), (0.1975, -0.2265, -0.6409), (-0.1887, -0.6892, -0.4113), (-1.694, 0.4942, -0.403), (-1.646, 0.4156, -0.4827), (-1.545, 0.4587, -0.472), (-1.476, 0.4891, -0.4642), (-1.612, 0.4924, -0.4261), (0.8177, -0.2226, 0.8807), (0.7007, -0.02965, 0.9894), (0.2151, 0.6258, 1.242), (0.3552, 0.6139, 1.094), (-0.2734, 0.5679, 0.5184), (0.4267, -0.572, -0.726), (0.8598, -0.572, -0.2324), (0.4733, -1.029, -0.004706), (0.71, -0.6037, -0.7338), (0.7819, -0.5334, -0.7165), (1.169, -1.084, 1.382), (1.159, -1.062, 1.37), (-0.2752, 0.537, 0.1321), (-1.694, 0.4942, -0.403), (-1.646, 0.4156, -0.4827), (-1.545, 0.4587, -0.472), (-1.476, 0.4891, -0.4642), (-1.612, 0.4924, -0.4261), (0.1975, -0.2265, -0.6409), (0.8177, -0.2226, 0.8807), (0.7007, -0.02965, 0.9894), (0.3552, 0.6139, 1.094), (0.2151, 0.6258, 1.242), (-0.2734, 0.5679, 0.5184), (1.169, -1.084, 1.382), (1.159, -1.062, 1.37), (-0.1887, -0.6892, -0.4113), (0.4267, -0.572, -0.726), (0.8598, -0.572, -0.2324), (0.7819, -0.5334, -0.7165), (0.4733, -1.029, -0.004706), (0.71, -0.6037, -0.7338)], [], [(44, 2, 46, 47, 25), (0, 29, 33, 32, 13, 30), (3, 35, 36, 38, 39), (9, 43, 42, 1), (21, 34, 12, 31, 4, 45, 24), (44, 26, 0, 30, 9, 1, 2), (4, 5, 45), (5, 40, 22, 45), (7, 6, 14, 15), (6, 7, 4), (7, 5, 4), (7, 41, 40, 5), (7, 37, 17, 16, 41), (28, 29, 0, 26, 27, 35, 3), (39, 28, 3), (36, 19, 38), (2, 1, 42, 46), (15, 11, 8, 20, 18, 37, 7), (31, 14, 6, 4), (24, 23, 10, 21)])
_k = set([(8, 11), (8, 20), (9, 30), (9, 43), (10, 21), (10, 23), (11, 15), (12, 31), (12, 34), (13, 30), (13, 32), (14, 15), (14, 31), (16, 17), (16, 41), (17, 37), (18, 20), (18, 37), (19, 36), (19, 38), (21, 34), (22, 40), (22, 45), (23, 24), (24, 45), (25, 44), (25, 47), (26, 27), (26, 44), (27, 35), (28, 29), (28, 39), (29, 33), (32, 33), (35, 36), (38, 39), (40, 41), (42, 43), (42, 46), (46, 47)])
me_mesh_010.attributes.new('sharp_edge', 'BOOLEAN', 'EDGE').data.foreach_set('value', [ (min(e.vertices), max(e.vertices)) in _k for e in me_mesh_010.edges])
me_mesh_010.use_remesh_preserve_volume = False
me_mesh_010.use_remesh_preserve_attributes = False
me_mesh_010.use_mirror_vertex_groups = False
me_mesh_010.update()
me_mesh_009 = bpy.data.meshes.new('Mesh.009')
me_mesh_009.from_pydata([(-0.2166, 0.2034, 0.4723), (0.4163, -0.4493, 0.7145), (0.6308, 0.4037, 0.1158), (-0.03449, -0.8092, -0.906), (-1.049, 0.107, 0.1127), (-1.097, -0.005066, 0.1067), (-0.6376, -0.6058, 0.6907), (-1.123, -0.06686, 0.1036), (-1.019, 0.1481, 0.106), (-0.2815, 0.7169, -0.2041), (-0.2872, 0.7126, -0.2018), (-0.6342, -0.6093, 0.6938), (0.1777, -1.06, 0.7017), (-0.01518, -1.147, 0.6971), (-0.2131, 0.7407, -0.243), (-0.0375, 0.7451, -0.3625), (0.5943, 0.7611, -0.7926), (0.6585, -0.8193, 0.5967), (1.278, 0.242, -0.5467), (0.9396, 0.4781, -1.129), (0.6564, 0.7405, -0.8426), (1.294, -0.4271, 0.1169), (-1.049, 0.107, 0.1127), (-1.097, -0.005066, 0.1067), (-0.6376, -0.6058, 0.6907), (-1.123, -0.06686, 0.1036), (-1.019, 0.1481, 0.106), (-0.2815, 0.7169, -0.2041), (-0.2872, 0.7126, -0.2018), (0.1777, -1.06, 0.7017), (-0.01518, -1.147, 0.6971), (-0.6342, -0.6093, 0.6938), (-0.2131, 0.7407, -0.243), (-0.0375, 0.7451, -0.3625), (0.5943, 0.7611, -0.7926), (0.6585, -0.8193, 0.5967), (1.278, 0.242, -0.5467), (0.9396, 0.4781, -1.129), (0.6564, 0.7405, -0.8426), (1.294, -0.4271, 0.1169)], [], [(0, 24, 31, 1), (0, 1, 2), (0, 2, 32, 27), (2, 36, 20, 34), (2, 39, 36), (2, 1, 39), (1, 35, 39), (1, 29, 35), (1, 31, 30, 29), (3, 23, 22, 26, 10, 15, 16, 38, 19), (3, 21, 17, 12, 13), (4, 5, 7, 24), (34, 33, 32, 2), (27, 28, 8, 0), (25, 23, 3), (24, 0, 8, 4), (13, 11, 6, 25, 3), (36, 37, 20), (10, 9, 14, 15), (19, 18, 21, 3)])
_k = set([(4, 5), (4, 8), (5, 7), (6, 11), (6, 25), (7, 24), (8, 28), (9, 10), (9, 14), (10, 26), (11, 13), (12, 13), (12, 17), (14, 15), (15, 16), (16, 38), (17, 21), (18, 19), (18, 21), (19, 38), (20, 34), (20, 37), (22, 23), (22, 26), (23, 25), (24, 31), (27, 28), (27, 32), (29, 30), (29, 35), (30, 31), (32, 33), (33, 34), (35, 39), (36, 37), (36, 39)])
me_mesh_009.attributes.new('sharp_edge', 'BOOLEAN', 'EDGE').data.foreach_set('value', [ (min(e.vertices), max(e.vertices)) in _k for e in me_mesh_009.edges])
me_mesh_009.use_remesh_preserve_volume = False
me_mesh_009.use_remesh_preserve_attributes = False
me_mesh_009.use_mirror_vertex_groups = False
me_mesh_009.update()
me_mesh_008 = bpy.data.meshes.new('Mesh.008')
me_mesh_008.from_pydata([(-0.07006, 0.08131, -0.4616), (0.3563, 0.4225, 0.3046), (0.5128, -0.5547, -0.08611), (-0.9085, -0.59, 0.8811), (-0.5639, 0.7875, -0.08775), (-0.6796, 0.7155, -0.1395), (-0.6518, 0.6272, -0.2228), (-0.5211, 0.06026, -0.5897), (-0.4893, -0.2544, -0.6499), (-0.1896, -0.3543, -0.5897), (0.03676, 0.7171, 0.6099), (0.06466, 0.6976, 0.6579), (0.3607, 0.426, 0.3914), (0.4636, -0.6807, -0.08875), (0.3347, -0.606, -0.223), (0.391, 0.3624, 0.3534), (0.5351, -0.5369, -0.006089), (0.5274, -0.6146, -0.02457), (0.4905, -0.7057, -0.02874), (-0.5639, 0.7875, -0.08775), (-0.6796, 0.7155, -0.1395), (-0.6518, 0.6272, -0.2228), (-0.5211, 0.06026, -0.5897), (-0.4893, -0.2544, -0.6499), (-0.1896, -0.3543, -0.5897), (0.03676, 0.7171, 0.6099), (0.06466, 0.6976, 0.6579), (0.3607, 0.426, 0.3914), (0.4636, -0.6807, -0.08875), (0.3347, -0.606, -0.223), (0.391, 0.3624, 0.3534), (0.5351, -0.5369, -0.006089), (0.5274, -0.6146, -0.02457), (0.4905, -0.7057, -0.02874)], [], [(1, 2, 0), (1, 15, 31, 2), (2, 29, 24, 0), (2, 28, 29), (21, 5, 19), (33, 32, 16, 30, 12, 26, 3), (22, 21, 19, 0), (20, 6, 7, 23, 3), (26, 25, 4, 20, 3), (31, 17, 2), (27, 15, 1), (10, 11, 27, 1), (19, 10, 1), (17, 18, 28, 2), (19, 1, 0), (24, 8, 22, 0), (9, 14, 13, 33, 3, 23)])
_k = set([(4, 20), (4, 25), (5, 19), (5, 21), (6, 7), (6, 20), (7, 23), (8, 22), (8, 24), (9, 14), (9, 23), (10, 11), (10, 19), (11, 27), (12, 26), (12, 30), (13, 14), (13, 33), (15, 27), (15, 31), (16, 30), (16, 32), (17, 18), (17, 31), (18, 28), (21, 22), (24, 29), (25, 26), (28, 29), (32, 33)])
me_mesh_008.attributes.new('sharp_edge', 'BOOLEAN', 'EDGE').data.foreach_set('value', [ (min(e.vertices), max(e.vertices)) in _k for e in me_mesh_008.edges])
me_mesh_008.use_remesh_preserve_volume = False
me_mesh_008.use_remesh_preserve_attributes = False
me_mesh_008.use_mirror_vertex_groups = False
me_mesh_008.update()
me_mesh_007 = bpy.data.meshes.new('Mesh.007')
me_mesh_007.from_pydata([(0.4201, 0.005402, 0.2764), (-1.278, -0.2541, 0.2418), (-0.3055, 1.033, 0.01915), (0.03262, 0.7978, 0.6012), (-0.01083, 0.7631, -0.2461), (0.02024, 0.6977, -0.285), (0.164, -0.1995, -0.6436), (0.04959, 0.1293, 1.264), (0.313, -0.4204, 0.5752), (0.1562, -0.2793, -0.6626), (0.2989, -0.8638, -0.06181), (0.1194, -0.3701, -0.6667), (0.02037, -1.04, -0.4123), (0.03262, 0.7978, 0.6012), (-0.3055, 1.033, 0.01915), (-0.01083, 0.7631, -0.2461), (0.02024, 0.6977, -0.285), (0.164, -0.1995, -0.6436), (0.313, -0.4204, 0.5752), (0.04959, 0.1293, 1.264), (0.1562, -0.2793, -0.6626), (0.1194, -0.3701, -0.6667), (0.2989, -0.8638, -0.06181), (0.02037, -1.04, -0.4123)], [], [(0, 22, 20, 17), (1, 23, 10, 18, 7), (19, 8, 0), (13, 0, 16, 15), (15, 2, 13), (8, 22, 0), (21, 23, 1), (22, 12, 11, 20), (17, 16, 0), (13, 19, 0), (7, 3, 14, 1), (14, 4, 5, 6, 9, 21, 1)])
_k = set([(2, 13), (2, 15), (3, 7), (3, 14), (4, 5), (4, 14), (5, 6), (6, 9), (7, 18), (8, 19), (8, 22), (9, 21), (10, 18), (10, 23), (11, 12), (11, 20), (12, 22), (13, 19), (15, 16), (16, 17), (17, 20), (21, 23)])
me_mesh_007.attributes.new('sharp_edge', 'BOOLEAN', 'EDGE').data.foreach_set('value', [ (min(e.vertices), max(e.vertices)) in _k for e in me_mesh_007.edges])
me_mesh_007.use_remesh_preserve_volume = False
me_mesh_007.use_remesh_preserve_attributes = False
me_mesh_007.use_mirror_vertex_groups = False
me_mesh_007.update()
me_mesh_006 = bpy.data.meshes.new('Mesh.006')
me_mesh_006.from_pydata([(0.1291, 0.02916, -0.3944), (0.1936, -0.5999, 1.203), (-0.5344, 0.5412, 0.18), (-1.26, -0.01841, 0.5275), (-0.4585, 0.5709, 0.1669), (-0.754, -0.2007, -0.1734), (-0.06384, -0.4651, -0.4047), (0.4501, 0.6145, 0.09882), (0.4215, 0.7049, 0.1843), (0.461, -0.3856, -0.3944), (0.2218, -0.5766, -0.4013), (0.5805, 0.05022, -0.2662), (0.6125, -0.2647, -0.3264), (-0.5344, 0.5412, 0.18), (-1.26, -0.01841, 0.5275), (-0.4585, 0.5709, 0.1669), (-0.754, -0.2007, -0.1734), (-0.06384, -0.4651, -0.4047), (0.4501, 0.6145, 0.09882), (0.4215, 0.7049, 0.1843), (0.461, -0.3856, -0.3944), (0.2218, -0.5766, -0.4013), (0.5805, 0.05022, -0.2662), (0.6125, -0.2647, -0.3264)], [], [(0, 18, 22), (0, 4, 19, 18), (1, 8, 15, 13, 14), (5, 17, 21, 1, 14), (6, 16, 0), (20, 10, 6, 0), (21, 9, 23, 1), (16, 2, 4, 0), (22, 12, 20, 0), (16, 3, 2), (1, 23, 11, 7, 8)])
_k = set([(2, 3), (2, 4), (3, 16), (4, 19), (5, 14), (5, 17), (6, 10), (6, 16), (7, 8), (7, 11), (8, 15), (9, 21), (9, 23), (10, 20), (11, 23), (12, 20), (12, 22), (13, 14), (13, 15), (17, 21), (18, 19), (18, 22)])
me_mesh_006.attributes.new('sharp_edge', 'BOOLEAN', 'EDGE').data.foreach_set('value', [ (min(e.vertices), max(e.vertices)) in _k for e in me_mesh_006.edges])
me_mesh_006.use_remesh_preserve_volume = False
me_mesh_006.use_remesh_preserve_attributes = False
me_mesh_006.use_mirror_vertex_groups = False
me_mesh_006.update()
me_mesh_005 = bpy.data.meshes.new('Mesh.005')
me_mesh_005.from_pydata([(0.1087, -0.4998, 0.8133), (-0.6321, 0.783, -0.227), (-0.4742, 0.1362, 0.4378), (-0.3176, -0.841, 0.04708), (-0.7531, -0.08698, -0.5644), (0.6015, -1.208, 0.4378), (0.9457, 0.1722, -0.531), (-0.5898, 0.8444, -0.2524), (-0.6075, 0.7785, -0.4736), (-0.4887, 0.8736, -0.04662), (-0.1694, 0.9169, 0.4542), (-0.1419, 0.9145, 0.4785), (-0.1277, 0.8989, 0.4956), (0.3469, 0.3728, 1.069), (-0.5868, 0.6081, -0.9699), (-0.598, 0.5296, -0.9972), (-0.5582, 0.1556, -1.093), (-0.5679, -0.149, -1.058), (0.3216, -1.43, -0.5635), (-0.3657, -0.8795, -0.8907), (0.3526, 0.3676, 1.07), (1.012, -0.4594, 1.069), (0.9671, -0.1663, 1.073), (1.196, -1.503, -0.2262), (1.126, -1.128, 0.4482), (0.3469, 0.3728, 1.069), (0.3526, 0.3676, 1.07), (-0.5898, 0.8444, -0.2524), (-0.6075, 0.7785, -0.4736), (-0.4887, 0.8736, -0.04662), (-0.1694, 0.9169, 0.4542), (-0.1419, 0.9145, 0.4785), (-0.1277, 0.8989, 0.4956), (-0.5868, 0.6081, -0.9699), (-0.598, 0.5296, -0.9972), (-0.5582, 0.1556, -1.093), (-0.5679, -0.149, -1.058), (-0.3657, -0.8795, -0.8907), (0.3216, -1.43, -0.5635), (0.9671, -0.1663, 1.073), (1.012, -0.4594, 1.069), (1.126, -1.128, 0.4482), (1.196, -1.503, -0.2262)], [], [(0, 25, 2), (0, 2, 3), (0, 3, 5), (0, 5, 40), (1, 29, 27), (1, 27, 28), (4, 1, 28, 14, 34), (5, 42, 41), (5, 38, 42), (5, 3, 38), (3, 37, 38), (3, 4, 37), (3, 2, 4), (2, 1, 4), (2, 30, 29, 1), (2, 25, 12, 31, 30), (6, 11, 32), (36, 37, 4), (18, 19, 17, 35, 6, 23), (40, 22, 26), (35, 15, 33, 6), (39, 21, 24, 23, 6), (33, 8, 7, 9, 10, 11, 6), (26, 25, 0, 40), (41, 40, 5), (34, 16, 36, 4), (32, 13, 20, 39, 6)])
_k = set([(7, 8), (7, 9), (8, 33), (9, 10), (10, 11), (11, 32), (12, 25), (12, 31), (13, 20), (13, 32), (14, 28), (14, 34), (15, 33), (15, 35), (16, 34), (16, 36), (17, 19), (17, 35), (18, 19), (18, 23), (20, 39), (21, 24), (21, 39), (22, 26), (22, 40), (23, 24), (25, 26), (27, 28), (27, 29), (29, 30), (30, 31), (36, 37), (37, 38), (38, 42), (40, 41), (41, 42)])
me_mesh_005.attributes.new('sharp_edge', 'BOOLEAN', 'EDGE').data.foreach_set('value', [ (min(e.vertices), max(e.vertices)) in _k for e in me_mesh_005.edges])
me_mesh_005.use_remesh_preserve_volume = False
me_mesh_005.use_remesh_preserve_attributes = False
me_mesh_005.use_mirror_vertex_groups = False
me_mesh_005.update()
me_mesh_004 = bpy.data.meshes.new('Mesh.004')
me_mesh_004.from_pydata([(0.1526, 0.2595, 0.8182), (-0.09223, -0.561, 0.4281), (0.6903, 0.06519, 0.0709), (0.2788, -0.6852, -0.5613), (-0.7957, 0.6576, -0.5614), (-0.5853, 0.406, 1.048), (-0.7755, 0.3205, 1.043), (-0.6169, -0.6409, 0.4178), (-0.1021, 0.6484, 0.942), (-0.7309, 0.02776, 1.038), (-0.1314, -0.8034, -0.8768), (-0.007961, -0.6345, -1.101), (0.2543, -0.445, -1.172), (0.3895, 0.9519, 0.5708), (0.5326, 1.04, 0.4628), (-0.5451, -1.016, -0.2583), (0.7833, 0.04735, -0.8648), (0.5045, -0.1288, -1.216), (0.7974, 0.4908, -0.2278), (-0.5853, 0.406, 1.048), (-0.7755, 0.3205, 1.043), (-0.1021, 0.6484, 0.942), (-0.6169, -0.6409, 0.4178), (-0.7309, 0.02776, 1.038), (-0.1314, -0.8034, -0.8768), (-0.007961, -0.6345, -1.101), (0.2543, -0.445, -1.172), (0.3895, 0.9519, 0.5708), (0.5326, 1.04, 0.4628), (-0.5451, -1.016, -0.2583), (0.7833, 0.04735, -0.8648), (0.5045, -0.1288, -1.216), (0.7974, 0.4908, -0.2278)], [], [(0, 1, 2), (2, 30, 32), (3, 26, 31, 30), (3, 24, 25, 26), (2, 3, 30), (2, 1, 3), (4, 11, 10, 15), (15, 22, 9, 20, 4), (4, 28, 18, 16, 17), (4, 27, 28), (23, 1, 0), (0, 2, 14), (19, 6, 23), (32, 14, 2), (21, 19, 23, 0), (14, 13, 21, 0), (20, 5, 8, 27, 4), (23, 7, 1), (1, 29, 3), (7, 29, 1), (29, 24, 3), (17, 12, 11, 4)])
_k = set([(5, 8), (5, 20), (6, 19), (6, 23), (7, 23), (7, 29), (8, 27), (9, 20), (9, 22), (10, 11), (10, 15), (11, 12), (12, 17), (13, 14), (13, 21), (14, 32), (15, 22), (16, 17), (16, 18), (18, 28), (19, 21), (24, 25), (24, 29), (25, 26), (26, 31), (27, 28), (30, 31), (30, 32)])
me_mesh_004.attributes.new('sharp_edge', 'BOOLEAN', 'EDGE').data.foreach_set('value', [ (min(e.vertices), max(e.vertices)) in _k for e in me_mesh_004.edges])
me_mesh_004.use_remesh_preserve_volume = False
me_mesh_004.use_remesh_preserve_attributes = False
me_mesh_004.use_mirror_vertex_groups = False
me_mesh_004.update()
me_mesh_003 = bpy.data.meshes.new('Mesh.003')
me_mesh_003.from_pydata([(0.3401, -0.5599, 0.09884), (-0.09534, 0.1941, -0.5127), (-0.6948, 0.3948, 1.085), (-0.4272, 0.6088, -0.5127), (-0.6668, 0.4168, -0.5196), (-0.6205, 0.1141, -0.523), (0.3552, -0.708, 0.4752), (0.0926, -0.8976, 0.546), (-0.05039, -0.8724, 0.2771), (-0.5133, -0.6182, -0.2911), (0.0242, 0.6299, -0.3845), (-0.2759, 0.73, -0.4447), (0.6046, -0.3928, 0.4317), (0.6771, 0.3032, 0.1169), (0.5466, 0.379, -0.01913), (0.7038, 0.2783, 0.1766), (-0.4272, 0.6088, -0.5127), (-0.6668, 0.4168, -0.5196), (-0.6205, 0.1141, -0.523), (0.3552, -0.708, 0.4752), (0.0926, -0.8976, 0.546), (-0.05039, -0.8724, 0.2771), (0.0242, 0.6299, -0.3845), (-0.2759, 0.73, -0.4447), (0.6046, -0.3928, 0.4317), (0.6771, 0.3032, 0.1169), (0.5466, 0.379, -0.01913), (0.7038, 0.2783, 0.1766), (-0.5133, -0.6182, -0.2911)], [], [(0, 9, 1), (1, 16, 11, 22), (1, 18, 4, 16), (24, 15, 2), (28, 21, 20, 2), (26, 25, 0, 1), (9, 18, 1), (8, 9, 0), (20, 6, 24, 2), (19, 7, 8, 0), (12, 19, 0), (23, 3, 17, 2), (25, 27, 12, 0), (15, 13, 14, 10, 23, 2), (17, 5, 28, 2), (22, 26, 1)])
_k = set([(3, 17), (3, 23), (4, 16), (4, 18), (5, 17), (5, 28), (6, 20), (6, 24), (7, 8), (7, 19), (8, 9), (9, 18), (10, 14), (10, 23), (11, 16), (11, 22), (12, 19), (12, 27), (13, 14), (13, 15), (15, 24), (20, 21), (21, 28), (22, 26), (25, 26), (25, 27)])
me_mesh_003.attributes.new('sharp_edge', 'BOOLEAN', 'EDGE').data.foreach_set('value', [ (min(e.vertices), max(e.vertices)) in _k for e in me_mesh_003.edges])
me_mesh_003.use_remesh_preserve_volume = False
me_mesh_003.use_remesh_preserve_attributes = False
me_mesh_003.use_mirror_vertex_groups = False
me_mesh_003.update()
me_mesh_002 = bpy.data.meshes.new('Mesh.002')
me_mesh_002.from_pydata([(0.5917, -0.604, -0.044), (-0.3274, -0.237, -0.4347), (0.3381, 0.9755, 0.587), (-1.177, 0.6558, 0.05914), (-1.168, 0.9588, 0.02473), (-0.975, -0.07479, 0.2264), (-0.2877, -0.6257, 0.5533), (-0.9908, 0.5922, -0.4347), (-0.2203, 0.1888, -0.7336), (0.5185, -0.03706, -0.7906), (0.5877, -0.6988, 0.8906), (1.002, -0.4857, 0.2716), (1.126, -0.3166, 0.04726), (0.9824, -0.2913, -0.2223), (-1.168, 0.9588, 0.02473), (-1.177, 0.6558, 0.05914), (-0.975, -0.07479, 0.2264), (-0.2877, -0.6257, 0.5533), (-0.9908, 0.5922, -0.4347), (-0.2203, 0.1888, -0.7336), (0.5185, -0.03706, -0.7906), (1.002, -0.4857, 0.2716), (1.126, -0.3166, 0.04726), (0.9824, -0.2913, -0.2223), (0.5877, -0.6988, 0.8906)], [], [(0, 20, 23), (1, 19, 20), (1, 18, 19), (0, 1, 20), (0, 6, 1), (15, 5, 17, 24, 2, 14), (2, 9, 8, 7, 14), (2, 24, 11, 22), (16, 3, 18), (6, 16, 1), (10, 6, 0), (23, 12, 21, 0), (3, 4, 18), (21, 10, 0), (16, 18, 1), (2, 22, 13, 9)])
_k = set([(3, 4), (3, 16), (4, 18), (5, 15), (5, 17), (6, 10), (6, 16), (7, 8), (7, 14), (8, 9), (9, 13), (10, 21), (11, 22), (11, 24), (12, 21), (12, 23), (13, 22), (14, 15), (17, 24), (18, 19), (19, 20), (20, 23)])
me_mesh_002.attributes.new('sharp_edge', 'BOOLEAN', 'EDGE').data.foreach_set('value', [ (min(e.vertices), max(e.vertices)) in _k for e in me_mesh_002.edges])
me_mesh_002.use_remesh_preserve_volume = False
me_mesh_002.use_remesh_preserve_attributes = False
me_mesh_002.use_mirror_vertex_groups = False
me_mesh_002.update()
me_mesh_001 = bpy.data.meshes.new('Mesh.001')
me_mesh_001.from_pydata([(0.3175, -0.3724, -0.6878), (0.7678, -0.01153, 0.9314), (0.7625, -0.00978, 0.9313), (-0.7353, 0.5153, 0.3489), (-0.7664, 0.4252, 0.4931), (-0.7774, 0.348, 0.4663), (-0.7375, -0.02732, 0.3703), (-0.7135, 0.5516, 0.2893), (-0.6862, 0.5698, 0.2567), (-0.5605, -0.3946, -0.08996), (-0.1798, 0.387, -0.446), (0.2104, -0.7981, -0.3889), (0.9489, -1.024, -0.4461), (0.5106, 0.1223, -0.6774), (0.8425, -0.2924, -0.6774), (0.7965, 0.01067, -0.674), (-0.7353, 0.5153, 0.3489), (-0.7664, 0.4252, 0.4931), (-0.7774, 0.348, 0.4663), (-0.7135, 0.5516, 0.2893), (-0.5605, -0.3946, -0.08996), (-0.7375, -0.02732, 0.3703), (0.2104, -0.7981, -0.3889), (0.9489, -1.024, -0.4461), (-0.1798, 0.387, -0.446), (0.5106, 0.1223, -0.6774), (0.8425, -0.2924, -0.6774), (0.7965, 0.01067, -0.674), (-0.6862, 0.5698, 0.2567)], [], [(0, 24, 25), (1, 2, 21), (2, 17, 18, 21), (2, 1, 28), (22, 9, 0), (23, 1, 21, 20, 11), (9, 7, 8, 24), (26, 12, 0), (25, 27, 26, 0), (28, 19, 16, 17, 2), (9, 24, 0), (9, 6, 5, 3, 7), (23, 14, 15, 1), (12, 22, 0), (5, 4, 3), (10, 28, 1, 15, 13)])
_k = set([(3, 4), (3, 7), (4, 5), (5, 6), (6, 9), (7, 8), (8, 24), (9, 22), (10, 13), (10, 28), (11, 20), (11, 23), (12, 22), (12, 26), (13, 15), (14, 15), (14, 23), (16, 17), (16, 19), (17, 18), (18, 21), (19, 28), (20, 21), (24, 25), (25, 27), (26, 27)])
me_mesh_001.attributes.new('sharp_edge', 'BOOLEAN', 'EDGE').data.foreach_set('value', [ (min(e.vertices), max(e.vertices)) in _k for e in me_mesh_001.edges])
me_mesh_001.use_remesh_preserve_volume = False
me_mesh_001.use_remesh_preserve_attributes = False
me_mesh_001.use_mirror_vertex_groups = False
me_mesh_001.update()
me_mesh = bpy.data.meshes.new('Mesh')
me_mesh.from_pydata([(0.3332, 0.6329, -0.2769), (-0.4533, -0.08826, 1.016), (-0.4931, 0.301, 0.02701), (0.3292, 0.5379, 0.6593), (-0.9046, -0.4494, -0.6052), (1.209, 0.5602, 0.06055), (-0.122, 0.1768, -0.9624), (0.5795, -1.041, 0.026), (-0.9549, -0.3696, 0.3048), (-0.9729, -0.437, 0.07824), (-0.8513, -0.3397, 0.5157), (-0.4328, -0.1238, 1.045), (-0.508, -0.299, 1.036), (-0.5347, -0.2967, 1.012), (-0.8733, -0.4607, -0.6488), (-0.1446, 0.1011, -0.9984), (-0.9525, -0.6053, -0.412), (-0.9205, -0.5126, -0.5608), (-0.8999, -0.4786, -0.6169), (-0.404, -0.08486, 1.039), (0.3358, 0.4855, 0.7283), (-0.07108, 0.1299, -1.011), (0.9271, 0.3366, -0.9418), (0.8107, 0.2643, -0.9937), (0.4025, 0.5087, 0.6904), (1.212, 0.5292, 0.1393), (1.272, 0.5093, 0.09075), (1.555, 0.2466, -0.1967), (1.528, 0.2659, -0.2444), (-0.9549, -0.3696, 0.3048), (-0.9729, -0.437, 0.07824), (-0.8513, -0.3397, 0.5157), (-0.4328, -0.1238, 1.045), (-0.508, -0.299, 1.036), (-0.5347, -0.2967, 1.012), (-0.9525, -0.6053, -0.412), (-0.9205, -0.5126, -0.5608), (-0.8999, -0.4786, -0.6169), (-0.8733, -0.4607, -0.6488), (-0.404, -0.08486, 1.039), (0.3358, 0.4855, 0.7283), (-0.1446, 0.1011, -0.9984), (-0.07108, 0.1299, -1.011), (0.9271, 0.3366, -0.9418), (0.8107, 0.2643, -0.9937), (1.212, 0.5292, 0.1393), (0.4025, 0.5087, 0.6904), (1.272, 0.5093, 0.09075), (1.555, 0.2466, -0.1967), (1.528, 0.2659, -0.2444)], [], [(0, 5, 43), (6, 0, 43), (5, 47, 48, 49), (4, 6, 15, 14), (4, 2, 6), (2, 0, 6), (3, 5, 0), (3, 46, 45, 5), (2, 3, 0), (2, 1, 3), (1, 39, 40, 3), (7, 44, 22, 28, 27), (7, 38, 41, 21, 44), (34, 33, 32, 1), (29, 31, 1, 2), (35, 36, 18, 38, 7), (14, 37, 4), (43, 23, 42, 6), (40, 46, 3), (20, 19, 11, 12, 7, 27, 26, 25, 24), (32, 39, 1), (30, 29, 2, 4), (31, 34, 1), (49, 43, 5), (37, 17, 4), (42, 15, 6), (45, 47, 5), (17, 16, 30, 4), (12, 13, 10, 8, 9, 35, 7)])
_k = set([(8, 9), (8, 10), (9, 35), (10, 13), (11, 12), (11, 19), (12, 13), (14, 15), (14, 37), (15, 42), (16, 17), (16, 30), (17, 37), (18, 36), (18, 38), (19, 20), (20, 24), (21, 41), (21, 44), (22, 28), (22, 44), (23, 42), (23, 43), (24, 25), (25, 26), (26, 27), (27, 28), (29, 30), (29, 31), (31, 34), (32, 33), (32, 39), (33, 34), (35, 36), (38, 41), (39, 40), (40, 46), (43, 49), (45, 46), (45, 47), (47, 48), (48, 49)])
me_mesh.attributes.new('sharp_edge', 'BOOLEAN', 'EDGE').data.foreach_set('value', [ (min(e.vertices), max(e.vertices)) in _k for e in me_mesh.edges])
me_mesh.use_remesh_preserve_volume = False
me_mesh.use_remesh_preserve_attributes = False
me_mesh.use_mirror_vertex_groups = False
me_mesh.update()

# ---- objects
ob_icosphere = bpy.data.objects.new('Icosphere', me_icosphere)
ob_cube_001 = bpy.data.objects.new('Cube.001', me_cube_001)
ob_cube_001_cell_009 = bpy.data.objects.new('Cube.001_cell.009', me_mesh_019)
ob_cube_001_cell_008 = bpy.data.objects.new('Cube.001_cell.008', me_mesh_018)
ob_cube_001_cell_007 = bpy.data.objects.new('Cube.001_cell.007', me_mesh_017)
ob_cube_001_cell_006 = bpy.data.objects.new('Cube.001_cell.006', me_mesh_016)
ob_cube_001_cell_005 = bpy.data.objects.new('Cube.001_cell.005', me_mesh_015)
ob_cube_001_cell_004 = bpy.data.objects.new('Cube.001_cell.004', me_mesh_014)
ob_cube_001_cell_003 = bpy.data.objects.new('Cube.001_cell.003', me_mesh_013)
ob_cube_001_cell_002 = bpy.data.objects.new('Cube.001_cell.002', me_mesh_012)
ob_cube_001_cell_001 = bpy.data.objects.new('Cube.001_cell.001', me_mesh_011)
ob_cube_001_cell = bpy.data.objects.new('Cube.001_cell', me_mesh_010)
ob_icosphere_cell_009 = bpy.data.objects.new('Icosphere_cell.009', me_mesh_009)
ob_icosphere_cell_008 = bpy.data.objects.new('Icosphere_cell.008', me_mesh_008)
ob_icosphere_cell_007 = bpy.data.objects.new('Icosphere_cell.007', me_mesh_007)
ob_icosphere_cell_006 = bpy.data.objects.new('Icosphere_cell.006', me_mesh_006)
ob_icosphere_cell_005 = bpy.data.objects.new('Icosphere_cell.005', me_mesh_005)
ob_icosphere_cell_004 = bpy.data.objects.new('Icosphere_cell.004', me_mesh_004)
ob_icosphere_cell_003 = bpy.data.objects.new('Icosphere_cell.003', me_mesh_003)
ob_icosphere_cell_002 = bpy.data.objects.new('Icosphere_cell.002', me_mesh_002)
ob_icosphere_cell_001 = bpy.data.objects.new('Icosphere_cell.001', me_mesh_001)
ob_icosphere_cell = bpy.data.objects.new('Icosphere_cell', me_mesh)

# ---- transforms, parenting, visibility, modifiers, constraints
ob_icosphere.location = (0.0, 0.0, 2.449)
ob_icosphere.rotation_euler = (0.0, 3.816, 3.816)
ob_icosphere.scale = (1.722, 1.722, 1.722)
ob_icosphere.lineart.crease_threshold = 0.0
ob_cube_001.location = (0.0, 0.0, 1.467)
ob_cube_001.rotation_euler = (0.7054, 0.0, 0.0)
ob_cube_001.scale = (5.311, 1.0, 1.0)
ob_cube_001.lineart.crease_threshold = 0.0
ob_cube_001_cell_009.location = (3.986, -1.237, 1.612)
ob_cube_001_cell_009.lineart.crease_threshold = 0.0
ob_cube_001_cell_008.location = (-3.34, -0.8806, 2.683)
ob_cube_001_cell_008.lineart.crease_threshold = 0.0
ob_cube_001_cell_007.location = (2.956, -0.3011, 2.667)
ob_cube_001_cell_007.lineart.crease_threshold = 0.0
ob_cube_001_cell_006.location = (4.048, -1.471, 2.629)
ob_cube_001_cell_006.lineart.crease_threshold = 0.0
ob_cube_001_cell_005.location = (3.836, -0.2907, 2.27)
ob_cube_001_cell_005.lineart.crease_threshold = 0.0
ob_cube_001_cell_004.location = (3.197, -1.129, 1.903)
ob_cube_001_cell_004.lineart.crease_threshold = 0.0
ob_cube_001_cell_003.location = (3.155, -2.016, 2.238)
ob_cube_001_cell_003.lineart.crease_threshold = 0.0
ob_cube_001_cell_002.location = (3.95, -0.8669, 3.32)
ob_cube_001_cell_002.lineart.crease_threshold = 0.0
ob_cube_001_cell_001.location = (-3.805, -0.9073, 2.175)
ob_cube_001_cell_001.lineart.crease_threshold = 0.0
ob_cube_001_cell.location = (2.798, -1.204, 2.771)
ob_cube_001_cell.lineart.crease_threshold = 0.0
ob_icosphere_cell_009.location = (0.03501, 0.8104, 3.356)
ob_icosphere_cell_009.lineart.crease_threshold = 0.0
ob_icosphere_cell_008.location = (0.9099, 0.5907, 1.566)
ob_icosphere_cell_008.lineart.crease_threshold = 0.0
ob_icosphere_cell_007.location = (1.282, 0.2538, 2.206)
ob_icosphere_cell_007.lineart.crease_threshold = 0.0
ob_icosphere_cell_006.location = (-0.1935, 0.6007, 1.242)
ob_icosphere_cell_006.lineart.crease_threshold = 0.0
ob_icosphere_cell_005.location = (-0.9486, -0.1722, 2.98)
ob_icosphere_cell_005.lineart.crease_threshold = 0.0
ob_icosphere_cell_004.location = (0.7968, -0.659, 3.01)
ob_icosphere_cell_004.lineart.crease_threshold = 0.0
ob_icosphere_cell_003.location = (0.6958, -0.395, 1.361)
ob_icosphere_cell_003.lineart.crease_threshold = 0.0
ob_icosphere_cell_002.location = (-0.3384, -0.9772, 1.861)
ob_icosphere_cell_002.lineart.crease_threshold = 0.0
ob_icosphere_cell_001.location = (-0.7687, 0.01128, 1.515)
ob_icosphere_cell_001.lineart.crease_threshold = 0.0
ob_icosphere_cell.location = (-0.5825, 1.043, 2.422)
ob_icosphere_cell.lineart.crease_threshold = 0.0

# ---- collection membership
col_collection_1.objects.link(ob_icosphere)
col_collection_1.objects.link(ob_cube_001)
col_collection_2.objects.link(ob_cube_001_cell_009)
col_collection_2.objects.link(ob_cube_001_cell_008)
col_collection_2.objects.link(ob_cube_001_cell_007)
col_collection_2.objects.link(ob_cube_001_cell_006)
col_collection_2.objects.link(ob_cube_001_cell_005)
col_collection_2.objects.link(ob_cube_001_cell_004)
col_collection_2.objects.link(ob_cube_001_cell_003)
col_collection_2.objects.link(ob_cube_001_cell_002)
col_collection_2.objects.link(ob_cube_001_cell_001)
col_collection_2.objects.link(ob_cube_001_cell)
col_collection_2.objects.link(ob_icosphere_cell_009)
col_collection_2.objects.link(ob_icosphere_cell_008)
col_collection_2.objects.link(ob_icosphere_cell_007)
col_collection_2.objects.link(ob_icosphere_cell_006)
col_collection_2.objects.link(ob_icosphere_cell_005)
col_collection_2.objects.link(ob_icosphere_cell_004)
col_collection_2.objects.link(ob_icosphere_cell_003)
col_collection_2.objects.link(ob_icosphere_cell_002)
col_collection_2.objects.link(ob_icosphere_cell_001)
col_collection_2.objects.link(ob_icosphere_cell)

# ---- scene / render settings (as saved in the file)
scene.frame_start = 1; scene.frame_end = 60; scene.frame_set(41)
scene.render.engine = 'BLENDER_EEVEE_NEXT'
scene.render.resolution_percentage = 50
scene.render.fps = 60
scene.render.dither_intensity = 0.0
scene.cycles.use_denoising = False
scene.cycles.samples = 128
scene.cycles.sampling_pattern = 'TABULATED_SOBOL'
scene.cycles.light_sampling_threshold = 0.0
scene.cycles.use_adaptive_sampling = False
scene.cycles.use_light_tree = False
scene.cycles.blur_glossy = 0.0
scene.cycles.sample_clamp_indirect = 0.0
scene.view_settings.view_transform = 'Standard'
bpy.context.view_layer.update()

# ---- added for rendering (the .blend has no active camera and no usable light): camera, sun
cam_auto = bpy.data.cameras.new('AutoCamera')
cam_auto.lens = 50.0
cam_auto.sensor_width = 36.0
cam_auto.clip_end = 1000.0
ob_auto_camera = bpy.data.objects.new('AutoCamera', cam_auto)
scene.collection.objects.link(ob_auto_camera)
ob_auto_camera.location = (12.5727, -15.544, 12.8191)
ob_auto_camera.rotation_euler = (1.09748, -7.21219e-08, 0.694738)
scene.camera = ob_auto_camera
light_auto_sun = bpy.data.lights.new('AutoSun', 'SUN')
light_auto_sun.energy = 3.0
light_auto_sun.angle = 0.0523599
ob_auto_sun = bpy.data.objects.new('AutoSun', light_auto_sun)
scene.collection.objects.link(ob_auto_sun)
ob_auto_sun.rotation_euler = (0.872665, 0.174533, 0.523599)
bpy.context.view_layer.update()
